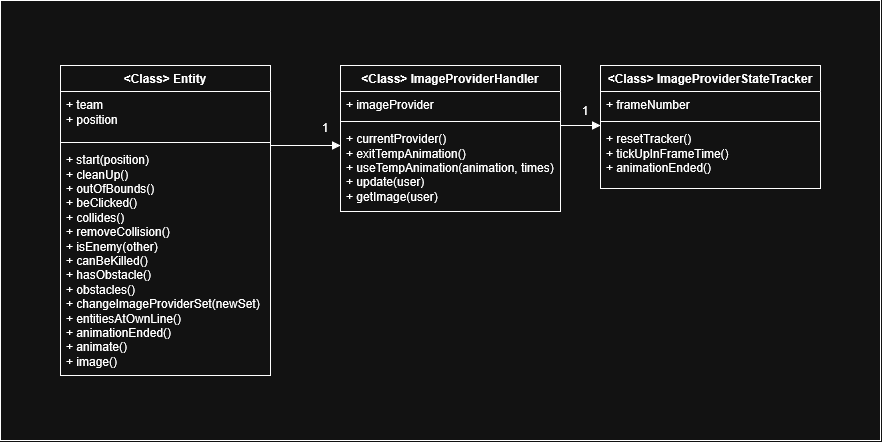

The diagram above was exported from draw.io. Its source (the exported page's mxGraphModel, read from the mxfile embedded in the PNG):
<mxGraphModel dx="1414" dy="1948" grid="1" gridSize="10" guides="1" tooltips="1" connect="1" arrows="1" fold="1" page="1" pageScale="1" pageWidth="827" pageHeight="1169" math="0" shadow="0">
  <root>
    <mxCell id="0" />
    <mxCell id="1" parent="0" />
    <mxCell id="2" parent="1" style="rounded=0;whiteSpace=wrap;html=1;fillColor=none;movable=0;resizable=0;rotatable=0;deletable=0;editable=0;locked=1;connectable=0;" value="" vertex="1">
      <mxGeometry height="440" width="880" x="1600" y="40" as="geometry" />
    </mxCell>
    <mxCell id="3" parent="1" style="swimlane;fontStyle=1;align=center;verticalAlign=top;childLayout=stackLayout;horizontal=1;startSize=26;horizontalStack=0;resizeParent=1;resizeParentMax=0;resizeLast=0;collapsible=1;marginBottom=0;whiteSpace=wrap;html=1;" value="&amp;lt;Class&amp;gt; ImageProviderHandler" vertex="1">
      <mxGeometry height="146" width="220" x="1940" y="105" as="geometry" />
    </mxCell>
    <mxCell id="4" parent="3" style="text;strokeColor=none;fillColor=none;align=left;verticalAlign=top;spacingLeft=4;spacingRight=4;overflow=hidden;rotatable=0;points=[[0,0.5],[1,0.5]];portConstraint=eastwest;whiteSpace=wrap;html=1;" value="+ imageProvider" vertex="1">
      <mxGeometry height="26" width="220" y="26" as="geometry" />
    </mxCell>
    <mxCell id="5" parent="3" style="line;strokeWidth=1;fillColor=none;align=left;verticalAlign=middle;spacingTop=-1;spacingLeft=3;spacingRight=3;rotatable=0;labelPosition=right;points=[];portConstraint=eastwest;strokeColor=inherit;labelPerimeter=1;" value="" vertex="1">
      <mxGeometry height="8" width="220" y="52" as="geometry" />
    </mxCell>
    <mxCell id="6" parent="3" style="text;strokeColor=none;fillColor=none;align=left;verticalAlign=top;spacingLeft=4;spacingRight=4;overflow=hidden;rotatable=0;points=[[0,0.5],[1,0.5]];portConstraint=eastwest;whiteSpace=wrap;html=1;" value="&lt;div&gt;+ currentProvider()&lt;/div&gt;&lt;div&gt;+ exitTempAnimation()&lt;/div&gt;&lt;div&gt;+ useTempAnimation(animation, times)&lt;/div&gt;&lt;div&gt;+ update(user)&lt;/div&gt;&lt;div&gt;+ getImage(user)&lt;/div&gt;" vertex="1">
      <mxGeometry height="86" width="220" y="60" as="geometry" />
    </mxCell>
    <mxCell id="7" parent="1" style="swimlane;fontStyle=1;align=center;verticalAlign=top;childLayout=stackLayout;horizontal=1;startSize=26;horizontalStack=0;resizeParent=1;resizeParentMax=0;resizeLast=0;collapsible=1;marginBottom=0;whiteSpace=wrap;html=1;" value="&amp;lt;Class&amp;gt; ImageProviderStateTracker" vertex="1">
      <mxGeometry height="123" width="220" x="2200" y="105" as="geometry" />
    </mxCell>
    <mxCell id="8" parent="7" style="text;strokeColor=none;fillColor=none;align=left;verticalAlign=top;spacingLeft=4;spacingRight=4;overflow=hidden;rotatable=0;points=[[0,0.5],[1,0.5]];portConstraint=eastwest;whiteSpace=wrap;html=1;" value="+ frameNumber" vertex="1">
      <mxGeometry height="26" width="220" y="26" as="geometry" />
    </mxCell>
    <mxCell id="9" parent="7" style="line;strokeWidth=1;fillColor=none;align=left;verticalAlign=middle;spacingTop=-1;spacingLeft=3;spacingRight=3;rotatable=0;labelPosition=right;points=[];portConstraint=eastwest;strokeColor=inherit;labelPerimeter=1;" value="" vertex="1">
      <mxGeometry height="8" width="220" y="52" as="geometry" />
    </mxCell>
    <mxCell id="10" parent="7" style="text;strokeColor=none;fillColor=none;align=left;verticalAlign=top;spacingLeft=4;spacingRight=4;overflow=hidden;rotatable=0;points=[[0,0.5],[1,0.5]];portConstraint=eastwest;whiteSpace=wrap;html=1;" value="&lt;div&gt;+ resetTracker()&lt;/div&gt;&lt;div&gt;+ tickUpInFrameTime()&lt;/div&gt;&lt;div&gt;+ animationEnded()&lt;/div&gt;" vertex="1">
      <mxGeometry height="63" width="220" y="60" as="geometry" />
    </mxCell>
    <mxCell id="11" edge="1" parent="1" source="3" style="endArrow=block;startArrow=none;endFill=1;startFill=0;html=1;rounded=0;defaultLabelBackgroundColor=page;edgeStyle=orthogonalEdgeStyle;" target="7" value="">
      <mxGeometry relative="1" width="160" as="geometry">
        <Array as="points">
          <mxPoint x="2180" y="165" />
          <mxPoint x="2180" y="165" />
        </Array>
        <mxPoint x="2140" y="135" as="sourcePoint" />
        <mxPoint x="2300" y="135" as="targetPoint" />
      </mxGeometry>
    </mxCell>
    <mxCell id="12" parent="1" style="text;html=1;whiteSpace=wrap;strokeColor=none;fillColor=none;align=center;verticalAlign=middle;rounded=0;" value="1" vertex="1">
      <mxGeometry height="30" width="30" x="2170" y="135" as="geometry" />
    </mxCell>
    <mxCell id="13" parent="1" style="swimlane;fontStyle=1;align=center;verticalAlign=top;childLayout=stackLayout;horizontal=1;startSize=26;horizontalStack=0;resizeParent=1;resizeParentMax=0;resizeLast=0;collapsible=1;marginBottom=0;whiteSpace=wrap;html=1;" value="&amp;lt;Class&amp;gt; Entity" vertex="1">
      <mxGeometry height="310" width="210" x="1660" y="105" as="geometry" />
    </mxCell>
    <mxCell id="14" parent="13" style="text;strokeColor=none;fillColor=none;align=left;verticalAlign=top;spacingLeft=4;spacingRight=4;overflow=hidden;rotatable=0;points=[[0,0.5],[1,0.5]];portConstraint=eastwest;whiteSpace=wrap;html=1;" value="&lt;div&gt;+ team&lt;/div&gt;&lt;div&gt;+ position&lt;/div&gt;" vertex="1">
      <mxGeometry height="47" width="210" y="26" as="geometry" />
    </mxCell>
    <mxCell id="15" parent="13" style="line;strokeWidth=1;fillColor=none;align=left;verticalAlign=middle;spacingTop=-1;spacingLeft=3;spacingRight=3;rotatable=0;labelPosition=right;points=[];portConstraint=eastwest;strokeColor=inherit;labelPerimeter=1;" value="" vertex="1">
      <mxGeometry height="8" width="210" y="73" as="geometry" />
    </mxCell>
    <mxCell id="16" parent="13" style="text;strokeColor=none;fillColor=none;align=left;verticalAlign=top;spacingLeft=4;spacingRight=4;overflow=hidden;rotatable=0;points=[[0,0.5],[1,0.5]];portConstraint=eastwest;whiteSpace=wrap;html=1;" value="&lt;div&gt;&lt;div&gt;+ start(position)&lt;/div&gt;&lt;div&gt;+ cleanUp()&lt;/div&gt;&lt;div&gt;+ outOfBounds()&lt;/div&gt;&lt;div&gt;+ beClicked()&lt;/div&gt;&lt;/div&gt;&lt;div&gt;+ collides()&lt;/div&gt;&lt;div&gt;&lt;div&gt;+ removeCollision()&lt;/div&gt;&lt;div&gt;+ isEnemy(other)&lt;/div&gt;&lt;div&gt;+ canBeKilled()&lt;/div&gt;&lt;/div&gt;&lt;div&gt;&lt;div&gt;&lt;/div&gt;&lt;div&gt;+ hasObstacle()&lt;/div&gt;&lt;/div&gt;&lt;div&gt;+ obstacles()&lt;/div&gt;&lt;div&gt;+ changeImageProviderSet(newSet)&lt;/div&gt;&lt;div&gt;+ entitiesAtOwnLine()&lt;/div&gt;&lt;div&gt;+ animationEnded()&lt;/div&gt;&lt;div&gt;+ animate()&lt;/div&gt;&lt;div&gt;+ image()&lt;/div&gt;&lt;div&gt;&lt;br&gt;&lt;/div&gt;&lt;div&gt;&lt;br&gt;&lt;/div&gt;&lt;div&gt;&lt;br&gt;&lt;/div&gt;" vertex="1">
      <mxGeometry height="229" width="210" y="81" as="geometry" />
    </mxCell>
    <mxCell id="17" edge="1" parent="1" source="13" style="endArrow=block;startArrow=none;endFill=1;startFill=0;html=1;rounded=0;defaultLabelBackgroundColor=page;edgeStyle=orthogonalEdgeStyle;" target="3" value="">
      <mxGeometry relative="1" width="160" x="0.0286" as="geometry">
        <Array as="points">
          <mxPoint x="1910" y="185" />
          <mxPoint x="1910" y="185" />
        </Array>
        <mxPoint x="1890" y="75" as="sourcePoint" />
        <mxPoint x="1930" y="75" as="targetPoint" />
      </mxGeometry>
    </mxCell>
    <mxCell id="18" parent="1" style="text;html=1;whiteSpace=wrap;strokeColor=none;fillColor=none;align=center;verticalAlign=middle;rounded=0;" value="1" vertex="1">
      <mxGeometry height="30" width="30" x="1910" y="151.5" as="geometry" />
    </mxCell>
  </root>
</mxGraphModel>